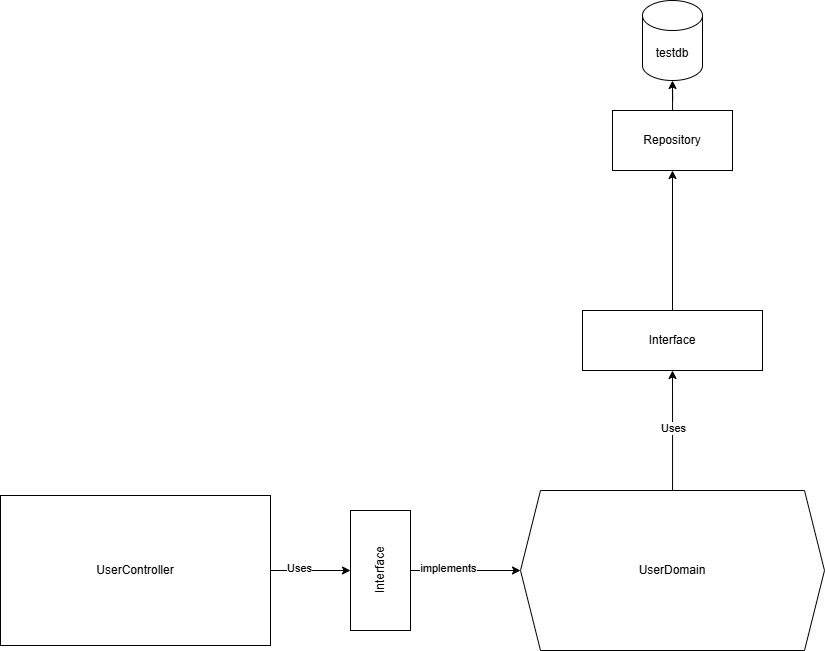

The diagram above was exported from draw.io. Its source (the exported page's mxGraphModel, read from the mxfile embedded in the PNG):
<mxGraphModel dx="2263" dy="1980" grid="1" gridSize="10" guides="1" tooltips="1" connect="1" arrows="1" fold="1" page="1" pageScale="1" pageWidth="827" pageHeight="1169" math="0" shadow="0">
  <root>
    <mxCell id="0" />
    <mxCell id="1" parent="0" />
    <mxCell id="p5pYxjEjBL9_UR0d1jtq-1" style="edgeStyle=orthogonalEdgeStyle;rounded=0;orthogonalLoop=1;jettySize=auto;html=1;" edge="1" parent="1" source="5AUsnN2p0V2skCmEzkPJ-1">
      <mxGeometry relative="1" as="geometry">
        <mxPoint x="322" y="90" as="targetPoint" />
      </mxGeometry>
    </mxCell>
    <mxCell id="p5pYxjEjBL9_UR0d1jtq-7" value="Uses" style="edgeLabel;html=1;align=center;verticalAlign=middle;resizable=0;points=[];" vertex="1" connectable="0" parent="p5pYxjEjBL9_UR0d1jtq-1">
      <mxGeometry x="0.0565" relative="1" as="geometry">
        <mxPoint as="offset" />
      </mxGeometry>
    </mxCell>
    <mxCell id="5AUsnN2p0V2skCmEzkPJ-1" value="UserDomain" style="shape=hexagon;perimeter=hexagonPerimeter2;whiteSpace=wrap;html=1;fixedSize=1;align=center;verticalAlign=middle;labelPosition=center;verticalLabelPosition=middle;" vertex="1" parent="1">
      <mxGeometry x="170" y="210" width="304" height="160" as="geometry" />
    </mxCell>
    <mxCell id="p5pYxjEjBL9_UR0d1jtq-4" style="edgeStyle=orthogonalEdgeStyle;rounded=0;orthogonalLoop=1;jettySize=auto;html=1;" edge="1" parent="1" source="5AUsnN2p0V2skCmEzkPJ-4" target="5AUsnN2p0V2skCmEzkPJ-1">
      <mxGeometry relative="1" as="geometry" />
    </mxCell>
    <mxCell id="p5pYxjEjBL9_UR0d1jtq-6" value="implements" style="edgeLabel;html=1;align=center;verticalAlign=middle;resizable=0;points=[];" vertex="1" connectable="0" parent="p5pYxjEjBL9_UR0d1jtq-4">
      <mxGeometry x="-0.312" y="3" relative="1" as="geometry">
        <mxPoint as="offset" />
      </mxGeometry>
    </mxCell>
    <mxCell id="5AUsnN2p0V2skCmEzkPJ-4" value="Interface" style="rounded=0;whiteSpace=wrap;html=1;rotation=-90;" vertex="1" parent="1">
      <mxGeometry x="-30" y="260" width="120" height="60" as="geometry" />
    </mxCell>
    <mxCell id="p5pYxjEjBL9_UR0d1jtq-3" style="edgeStyle=orthogonalEdgeStyle;rounded=0;orthogonalLoop=1;jettySize=auto;html=1;entryX=0.5;entryY=0;entryDx=0;entryDy=0;" edge="1" parent="1" source="5AUsnN2p0V2skCmEzkPJ-6" target="5AUsnN2p0V2skCmEzkPJ-4">
      <mxGeometry relative="1" as="geometry" />
    </mxCell>
    <mxCell id="p5pYxjEjBL9_UR0d1jtq-5" value="Uses" style="edgeLabel;html=1;align=center;verticalAlign=middle;resizable=0;points=[];" vertex="1" connectable="0" parent="p5pYxjEjBL9_UR0d1jtq-3">
      <mxGeometry x="-0.3034" y="3" relative="1" as="geometry">
        <mxPoint as="offset" />
      </mxGeometry>
    </mxCell>
    <mxCell id="5AUsnN2p0V2skCmEzkPJ-6" value="UserController" style="rounded=0;whiteSpace=wrap;html=1;" vertex="1" parent="1">
      <mxGeometry x="-350" y="215" width="270" height="150" as="geometry" />
    </mxCell>
    <mxCell id="p5pYxjEjBL9_UR0d1jtq-8" style="edgeStyle=orthogonalEdgeStyle;rounded=0;orthogonalLoop=1;jettySize=auto;html=1;entryX=0.5;entryY=1;entryDx=0;entryDy=0;" edge="1" parent="1" source="p5pYxjEjBL9_UR0d1jtq-2" target="p5pYxjEjBL9_UR0d1jtq-9">
      <mxGeometry relative="1" as="geometry">
        <mxPoint x="322" y="-100" as="targetPoint" />
      </mxGeometry>
    </mxCell>
    <mxCell id="p5pYxjEjBL9_UR0d1jtq-2" value="Interface" style="rounded=0;whiteSpace=wrap;html=1;" vertex="1" parent="1">
      <mxGeometry x="232" y="30" width="180" height="60" as="geometry" />
    </mxCell>
    <mxCell id="p5pYxjEjBL9_UR0d1jtq-9" value="Repository" style="rounded=0;whiteSpace=wrap;html=1;" vertex="1" parent="1">
      <mxGeometry x="262" y="-170" width="120" height="60" as="geometry" />
    </mxCell>
    <mxCell id="p5pYxjEjBL9_UR0d1jtq-10" value="testdb" style="shape=cylinder3;whiteSpace=wrap;html=1;boundedLbl=1;backgroundOutline=1;size=15;" vertex="1" parent="1">
      <mxGeometry x="292" y="-280" width="60" height="80" as="geometry" />
    </mxCell>
    <mxCell id="p5pYxjEjBL9_UR0d1jtq-11" style="edgeStyle=orthogonalEdgeStyle;rounded=0;orthogonalLoop=1;jettySize=auto;html=1;entryX=0.5;entryY=1;entryDx=0;entryDy=0;entryPerimeter=0;" edge="1" parent="1" source="p5pYxjEjBL9_UR0d1jtq-9" target="p5pYxjEjBL9_UR0d1jtq-10">
      <mxGeometry relative="1" as="geometry" />
    </mxCell>
  </root>
</mxGraphModel>